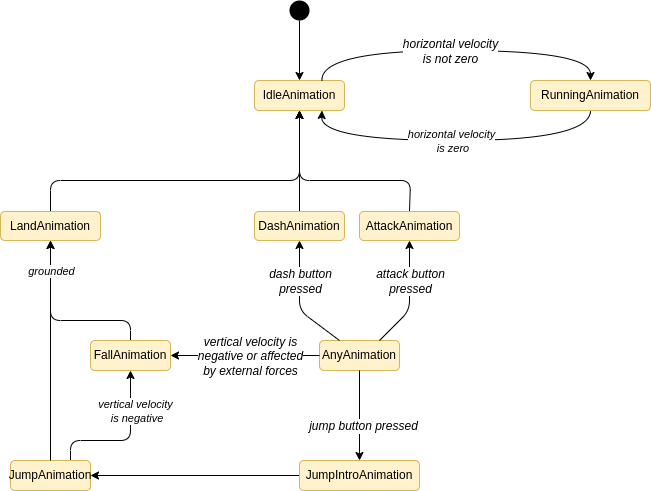

The diagram above was exported from draw.io. Its source (the exported page's mxGraphModel, read from the mxfile embedded in the PNG):
<mxGraphModel dx="1180" dy="1571" grid="0" gridSize="10" guides="1" tooltips="1" connect="1" arrows="1" fold="1" page="0" pageScale="1" pageWidth="850" pageHeight="1100" background="none" math="0" shadow="0">
  <root>
    <mxCell id="0" />
    <mxCell id="1" parent="0" />
    <mxCell id="94" value="&lt;font&gt;AnyAnimation&lt;/font&gt;" style="whiteSpace=wrap;html=1;fillColor=#fff2cc;strokeColor=#d6b656;rounded=1;fontColor=#000000;" parent="1" vertex="1">
      <mxGeometry x="229" y="-140" width="80" height="30" as="geometry" />
    </mxCell>
    <mxCell id="97" value="IdleAnimation" style="whiteSpace=wrap;html=1;fillColor=#fff2cc;strokeColor=#d6b656;rounded=1;fontColor=#000000;" parent="1" vertex="1">
      <mxGeometry x="164" y="-400" width="90" height="30" as="geometry" />
    </mxCell>
    <mxCell id="154" style="edgeStyle=none;shape=connector;html=1;labelBackgroundColor=default;strokeColor=#000000;fontFamily=Helvetica;fontSize=11;fontColor=#000000;endArrow=classic;curved=1;entryX=0.75;entryY=1;entryDx=0;entryDy=0;exitX=0.5;exitY=1;exitDx=0;exitDy=0;" parent="1" source="98" target="97" edge="1">
      <mxGeometry relative="1" as="geometry">
        <Array as="points">
          <mxPoint x="500" y="-340" />
          <mxPoint x="230" y="-340" />
        </Array>
      </mxGeometry>
    </mxCell>
    <mxCell id="155" value="horizontal velocity&lt;br&gt;&amp;nbsp;is zero" style="edgeLabel;html=1;align=center;verticalAlign=middle;resizable=0;points=[];fontSize=11;fontFamily=Helvetica;fontColor=#000000;labelBackgroundColor=#FFFFFF;fontStyle=2" parent="154" vertex="1" connectable="0">
      <mxGeometry x="-0.116" relative="1" as="geometry">
        <mxPoint x="-24" as="offset" />
      </mxGeometry>
    </mxCell>
    <mxCell id="98" value=" RunningAnimation" style="whiteSpace=wrap;html=1;fillColor=#fff2cc;strokeColor=#d6b656;rounded=1;fontColor=#000000;" parent="1" vertex="1">
      <mxGeometry x="440" y="-400" width="120" height="30" as="geometry" />
    </mxCell>
    <mxCell id="99" value="" style="fontColor=#000000;strokeColor=#000000;curved=1;exitX=0.75;exitY=0;exitDx=0;exitDy=0;entryX=0.5;entryY=0;entryDx=0;entryDy=0;" parent="1" source="97" target="98" edge="1">
      <mxGeometry x="6.32" as="geometry">
        <Array as="points">
          <mxPoint x="230" y="-430" />
          <mxPoint x="500" y="-430" />
        </Array>
      </mxGeometry>
    </mxCell>
    <mxCell id="147" value="&lt;span style=&quot;font-size: 12px;&quot;&gt;horizontal velocity &lt;br&gt;is not zero&lt;/span&gt;" style="edgeLabel;html=1;align=center;verticalAlign=middle;resizable=0;points=[];fontSize=11;fontFamily=Helvetica;fontColor=#000000;labelBackgroundColor=#FFFFFF;fontStyle=2" parent="99" vertex="1" connectable="0">
      <mxGeometry relative="1" as="geometry">
        <mxPoint x="-5" as="offset" />
      </mxGeometry>
    </mxCell>
    <mxCell id="150" style="edgeStyle=none;shape=connector;rounded=1;html=1;labelBackgroundColor=default;strokeColor=#000000;fontFamily=Helvetica;fontSize=11;fontColor=#000000;endArrow=classic;entryX=0.5;entryY=1;entryDx=0;entryDy=0;" parent="1" source="103" target="97" edge="1">
      <mxGeometry relative="1" as="geometry" />
    </mxCell>
    <mxCell id="103" value=" DashAnimation" style="whiteSpace=wrap;html=1;fillColor=#fff2cc;strokeColor=#d6b656;rounded=1;fontColor=#000000;" parent="1" vertex="1">
      <mxGeometry x="164" y="-269" width="90" height="29" as="geometry" />
    </mxCell>
    <mxCell id="104" value="" style="strokeColor=#000000;fontColor=#000000;exitX=0.25;exitY=0;exitDx=0;exitDy=0;" parent="1" source="94" target="103" edge="1">
      <mxGeometry x="-404.68" y="-360" as="geometry">
        <Array as="points">
          <mxPoint x="209" y="-170" />
        </Array>
      </mxGeometry>
    </mxCell>
    <mxCell id="135" value="&lt;span style=&quot;font-size: 12px;&quot;&gt;dash button &lt;br&gt;pressed&lt;/span&gt;" style="edgeLabel;html=1;align=center;verticalAlign=middle;resizable=0;points=[];fontSize=11;fontFamily=Helvetica;fontColor=#000000;labelBackgroundColor=#FFFFFF;fontStyle=2" parent="104" vertex="1" connectable="0">
      <mxGeometry relative="1" as="geometry">
        <mxPoint y="-20" as="offset" />
      </mxGeometry>
    </mxCell>
    <mxCell id="152" style="edgeStyle=none;shape=connector;rounded=1;html=1;labelBackgroundColor=default;strokeColor=#000000;fontFamily=Helvetica;fontSize=11;fontColor=#000000;endArrow=classic;entryX=0.5;entryY=1;entryDx=0;entryDy=0;exitX=0.5;exitY=0;exitDx=0;exitDy=0;" parent="1" source="108" target="97" edge="1">
      <mxGeometry relative="1" as="geometry">
        <Array as="points">
          <mxPoint x="320" y="-300" />
          <mxPoint x="209" y="-300" />
        </Array>
      </mxGeometry>
    </mxCell>
    <mxCell id="108" value=" AttackAnimation" style="whiteSpace=wrap;html=1;fillColor=#fff2cc;strokeColor=#d6b656;rounded=1;fontColor=#000000;" parent="1" vertex="1">
      <mxGeometry x="269" y="-269" width="100" height="29" as="geometry" />
    </mxCell>
    <mxCell id="109" value="" style="strokeColor=#000000;fontColor=#000000;exitX=0.75;exitY=0;exitDx=0;exitDy=0;" parent="1" source="94" target="108" edge="1">
      <mxGeometry x="-404.68" y="-360" as="geometry">
        <Array as="points">
          <mxPoint x="319" y="-170" />
        </Array>
      </mxGeometry>
    </mxCell>
    <mxCell id="133" value="&lt;span style=&quot;font-size: 12px;&quot;&gt;attack button &lt;br&gt;pressed&lt;/span&gt;" style="edgeLabel;html=1;align=center;verticalAlign=middle;resizable=0;points=[];fontSize=11;fontFamily=Helvetica;fontColor=#000000;labelBackgroundColor=#FFFFFF;fontStyle=2" parent="109" vertex="1" connectable="0">
      <mxGeometry relative="1" as="geometry">
        <mxPoint y="-16" as="offset" />
      </mxGeometry>
    </mxCell>
    <mxCell id="144" style="edgeStyle=none;shape=connector;rounded=1;html=1;labelBackgroundColor=default;strokeColor=#000000;fontFamily=Helvetica;fontSize=11;fontColor=#000000;endArrow=classic;entryX=1;entryY=0.5;entryDx=0;entryDy=0;" parent="1" source="112" target="117" edge="1">
      <mxGeometry relative="1" as="geometry">
        <mxPoint x="26.32" y="-5" as="targetPoint" />
      </mxGeometry>
    </mxCell>
    <mxCell id="112" value=" JumpIntroAnimation" style="whiteSpace=wrap;html=1;fillColor=#fff2cc;strokeColor=#d6b656;rounded=1;fontColor=#000000;" parent="1" vertex="1">
      <mxGeometry x="209" y="-20" width="120" height="30" as="geometry" />
    </mxCell>
    <mxCell id="113" value="" style="strokeColor=#000000;fontColor=#000000;" parent="1" source="94" target="112" edge="1">
      <mxGeometry x="-404.68" y="-360" as="geometry" />
    </mxCell>
    <mxCell id="129" value="&lt;span style=&quot;font-size: 12px;&quot;&gt;jump button pressed&lt;/span&gt;" style="edgeLabel;html=1;align=center;verticalAlign=middle;resizable=0;points=[];labelBackgroundColor=#FFFFFF;fontColor=#000000;fontStyle=2" parent="113" vertex="1" connectable="0">
      <mxGeometry relative="1" as="geometry">
        <mxPoint x="3" y="10" as="offset" />
      </mxGeometry>
    </mxCell>
    <mxCell id="142" style="edgeStyle=none;shape=connector;rounded=1;html=1;labelBackgroundColor=default;strokeColor=#000000;fontFamily=Helvetica;fontSize=11;fontColor=#000000;endArrow=classic;exitX=0.75;exitY=0;exitDx=0;exitDy=0;" parent="1" source="117" target="122" edge="1">
      <mxGeometry relative="1" as="geometry">
        <Array as="points">
          <mxPoint x="-20" y="-40" />
          <mxPoint x="40" y="-40" />
        </Array>
      </mxGeometry>
    </mxCell>
    <mxCell id="143" value="vertical velocity&lt;br&gt;&amp;nbsp;is negative" style="edgeLabel;html=1;align=center;verticalAlign=middle;resizable=0;points=[];fontSize=11;fontFamily=Helvetica;fontColor=#000000;labelBackgroundColor=#FFFFFF;fontStyle=2" parent="142" vertex="1" connectable="0">
      <mxGeometry x="-0.2811" relative="1" as="geometry">
        <mxPoint x="30" y="-30" as="offset" />
      </mxGeometry>
    </mxCell>
    <mxCell id="117" value="JumpAnimation" style="whiteSpace=wrap;html=1;fillColor=#fff2cc;strokeColor=#d6b656;rounded=1;fontColor=#000000;" parent="1" vertex="1">
      <mxGeometry x="-80" y="-20" width="80" height="30" as="geometry" />
    </mxCell>
    <mxCell id="148" style="edgeStyle=none;shape=connector;rounded=1;html=1;labelBackgroundColor=default;strokeColor=#000000;fontFamily=Helvetica;fontSize=11;fontColor=#000000;endArrow=classic;entryX=0.5;entryY=1;entryDx=0;entryDy=0;exitX=0.5;exitY=0;exitDx=0;exitDy=0;" parent="1" source="118" target="97" edge="1">
      <mxGeometry relative="1" as="geometry">
        <mxPoint x="21" y="-262" as="sourcePoint" />
        <Array as="points">
          <mxPoint x="-40" y="-300" />
          <mxPoint x="209" y="-300" />
        </Array>
      </mxGeometry>
    </mxCell>
    <mxCell id="118" value=" LandAnimation" style="whiteSpace=wrap;html=1;fillColor=#fff2cc;strokeColor=#d6b656;rounded=1;fontColor=#000000;" parent="1" vertex="1">
      <mxGeometry x="-90" y="-269" width="100" height="29" as="geometry" />
    </mxCell>
    <mxCell id="119" value="" style="labelBackgroundColor=#FFFFFF;fontColor=#000000;strokeColor=#000000;entryX=0.5;entryY=1;entryDx=0;entryDy=0;exitX=0.5;exitY=0;exitDx=0;exitDy=0;" parent="1" source="117" target="118" edge="1">
      <mxGeometry as="geometry">
        <mxPoint x="10" as="offset" />
        <mxPoint x="-60" y="-20" as="sourcePoint" />
      </mxGeometry>
    </mxCell>
    <mxCell id="160" style="edgeStyle=none;shape=connector;rounded=1;html=1;labelBackgroundColor=default;strokeColor=#000000;fontFamily=Helvetica;fontSize=11;fontColor=#000000;endArrow=classic;entryX=0.5;entryY=1;entryDx=0;entryDy=0;exitX=0.5;exitY=0;exitDx=0;exitDy=0;" edge="1" parent="1" source="122" target="118">
      <mxGeometry relative="1" as="geometry">
        <mxPoint x="-42" y="-240" as="targetPoint" />
        <Array as="points">
          <mxPoint x="40" y="-160" />
          <mxPoint x="-40" y="-160" />
          <mxPoint x="-40" y="-200" />
        </Array>
      </mxGeometry>
    </mxCell>
    <mxCell id="161" value="grounded" style="edgeLabel;html=1;align=center;verticalAlign=middle;resizable=0;points=[];fontSize=11;fontFamily=Helvetica;fontColor=#000000;labelBackgroundColor=#FFFFFF;fontStyle=2" vertex="1" connectable="0" parent="160">
      <mxGeometry x="-0.231" y="-2" relative="1" as="geometry">
        <mxPoint x="-31" y="-48" as="offset" />
      </mxGeometry>
    </mxCell>
    <mxCell id="122" value=" FallAnimation" style="whiteSpace=wrap;html=1;fillColor=#fff2cc;strokeColor=#d6b656;rounded=1;fontColor=#000000;" parent="1" vertex="1">
      <mxGeometry y="-140" width="80" height="30" as="geometry" />
    </mxCell>
    <mxCell id="123" value="" style="strokeColor=#000000;fontColor=#000000;" parent="1" source="94" target="122" edge="1">
      <mxGeometry x="-313.68" y="-360" as="geometry" />
    </mxCell>
    <mxCell id="134" value="&lt;span style=&quot;font-size: 12px;&quot;&gt;vertical velocity is &lt;br&gt;negative or affected &lt;br&gt;by external forces&lt;/span&gt;" style="edgeLabel;html=1;align=center;verticalAlign=middle;resizable=0;points=[];fontSize=11;fontFamily=Helvetica;fontColor=#000000;labelBackgroundColor=#FFFFFF;fontStyle=2" parent="123" vertex="1" connectable="0">
      <mxGeometry relative="1" as="geometry">
        <mxPoint x="5" as="offset" />
      </mxGeometry>
    </mxCell>
    <mxCell id="132" style="edgeStyle=none;html=1;strokeColor=#000000;fontColor=#000000;" parent="1" source="130" target="97" edge="1">
      <mxGeometry relative="1" as="geometry">
        <mxPoint x="278" y="-251" as="targetPoint" />
      </mxGeometry>
    </mxCell>
    <mxCell id="130" value="" style="ellipse;whiteSpace=wrap;html=1;aspect=fixed;strokeColor=none;fillColor=#000000;" parent="1" vertex="1">
      <mxGeometry x="199" y="-480" width="20" height="20" as="geometry" />
    </mxCell>
  </root>
</mxGraphModel>